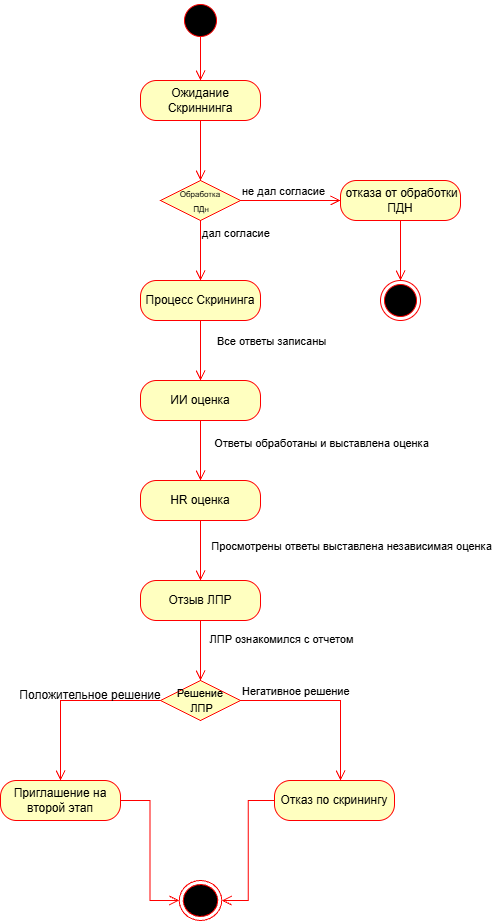

The diagram above was exported from draw.io. Its source (the exported page's mxGraphModel, read from the mxfile embedded in the PNG):
<mxGraphModel dx="1746" dy="959" grid="1" gridSize="10" guides="1" tooltips="1" connect="1" arrows="1" fold="1" page="1" pageScale="1" pageWidth="827" pageHeight="1169" math="0" shadow="0">
  <root>
    <mxCell id="0" />
    <mxCell id="1" parent="0" />
    <mxCell id="xp7-fwLoICTH73ag07sf-1" parent="1" style="ellipse;html=1;shape=startState;fillColor=#000000;strokeColor=#ff0000;" value="" vertex="1">
      <mxGeometry height="40" width="40" x="320" y="40" as="geometry" />
    </mxCell>
    <mxCell id="xp7-fwLoICTH73ag07sf-2" edge="1" parent="1" source="xp7-fwLoICTH73ag07sf-1" style="edgeStyle=orthogonalEdgeStyle;html=1;verticalAlign=bottom;endArrow=open;endSize=8;strokeColor=#ff0000;rounded=0;exitX=0.497;exitY=0.912;exitDx=0;exitDy=0;exitPerimeter=0;" value="">
      <mxGeometry relative="1" x="0.095" as="geometry">
        <mxPoint x="340" y="120" as="targetPoint" />
      </mxGeometry>
    </mxCell>
    <mxCell id="xp7-fwLoICTH73ag07sf-3" parent="1" style="rounded=1;whiteSpace=wrap;html=1;arcSize=40;fontColor=#000000;fillColor=#ffffc0;strokeColor=#ff0000;" value="Ожидание Скриннинга" vertex="1">
      <mxGeometry height="40" width="120" x="280" y="120" as="geometry" />
    </mxCell>
    <mxCell id="xp7-fwLoICTH73ag07sf-4" edge="1" parent="1" source="xp7-fwLoICTH73ag07sf-3" style="edgeStyle=orthogonalEdgeStyle;html=1;verticalAlign=bottom;endArrow=open;endSize=8;strokeColor=#ff0000;rounded=0;" value="">
      <mxGeometry relative="1" as="geometry">
        <mxPoint x="340" y="220" as="targetPoint" />
      </mxGeometry>
    </mxCell>
    <mxCell id="xp7-fwLoICTH73ag07sf-5" parent="1" style="rhombus;whiteSpace=wrap;html=1;fontColor=#000000;fillColor=#ffffc0;strokeColor=#ff0000;" value="&lt;font style=&quot;font-size: 8px;&quot;&gt;Обработка&lt;/font&gt;&lt;div&gt;&lt;font style=&quot;font-size: 8px;&quot;&gt;&amp;nbsp;ПДн&lt;/font&gt;&lt;/div&gt;" vertex="1">
      <mxGeometry height="40" width="80" x="300" y="220" as="geometry" />
    </mxCell>
    <mxCell id="xp7-fwLoICTH73ag07sf-6" edge="1" parent="1" source="xp7-fwLoICTH73ag07sf-5" style="edgeStyle=orthogonalEdgeStyle;html=1;align=left;verticalAlign=bottom;endArrow=open;endSize=8;strokeColor=#ff0000;rounded=0;" value="не дал согласие">
      <mxGeometry relative="1" x="-1" as="geometry">
        <mxPoint x="480" y="240" as="targetPoint" />
      </mxGeometry>
    </mxCell>
    <mxCell id="xp7-fwLoICTH73ag07sf-7" edge="1" parent="1" source="xp7-fwLoICTH73ag07sf-5" style="edgeStyle=orthogonalEdgeStyle;html=1;align=left;verticalAlign=top;endArrow=open;endSize=8;strokeColor=#ff0000;rounded=0;" value="дал согласие">
      <mxGeometry relative="1" x="-1" as="geometry">
        <mxPoint x="340" y="320" as="targetPoint" />
      </mxGeometry>
    </mxCell>
    <mxCell id="xp7-fwLoICTH73ag07sf-8" parent="1" style="rounded=1;whiteSpace=wrap;html=1;arcSize=40;fontColor=#000000;fillColor=#ffffc0;strokeColor=#ff0000;" value="&amp;nbsp;отказа от обработки ПДН" vertex="1">
      <mxGeometry height="40" width="120" x="480" y="220" as="geometry" />
    </mxCell>
    <mxCell id="xp7-fwLoICTH73ag07sf-9" edge="1" parent="1" source="xp7-fwLoICTH73ag07sf-8" style="edgeStyle=orthogonalEdgeStyle;html=1;verticalAlign=bottom;endArrow=open;endSize=8;strokeColor=#ff0000;rounded=0;" value="">
      <mxGeometry relative="1" as="geometry">
        <mxPoint x="540" y="320" as="targetPoint" />
      </mxGeometry>
    </mxCell>
    <mxCell id="xp7-fwLoICTH73ag07sf-10" parent="1" style="ellipse;html=1;shape=endState;fillColor=#000000;strokeColor=#ff0000;" value="" vertex="1">
      <mxGeometry height="40" width="40" x="520" y="320" as="geometry" />
    </mxCell>
    <mxCell id="xp7-fwLoICTH73ag07sf-11" parent="1" style="rounded=1;whiteSpace=wrap;html=1;arcSize=40;fontColor=#000000;fillColor=#ffffc0;strokeColor=#ff0000;" value="Процесс Скрининга" vertex="1">
      <mxGeometry height="40" width="120" x="280" y="320" as="geometry" />
    </mxCell>
    <mxCell id="xp7-fwLoICTH73ag07sf-12" edge="1" parent="1" source="xp7-fwLoICTH73ag07sf-11" style="edgeStyle=orthogonalEdgeStyle;html=1;verticalAlign=bottom;endArrow=open;endSize=8;strokeColor=#ff0000;rounded=0;" value="">
      <mxGeometry relative="1" as="geometry">
        <mxPoint x="340" y="420" as="targetPoint" />
      </mxGeometry>
    </mxCell>
    <mxCell id="xp7-fwLoICTH73ag07sf-17" connectable="0" parent="xp7-fwLoICTH73ag07sf-12" style="edgeLabel;html=1;align=center;verticalAlign=middle;resizable=0;points=[];" value="Все ответы записаны" vertex="1">
      <mxGeometry relative="1" x="-0.0821" y="1" as="geometry">
        <mxPoint x="69" y="-8" as="offset" />
      </mxGeometry>
    </mxCell>
    <mxCell id="xp7-fwLoICTH73ag07sf-13" parent="1" style="rounded=1;whiteSpace=wrap;html=1;arcSize=40;fontColor=#000000;fillColor=#ffffc0;strokeColor=#ff0000;" value="ИИ оценка" vertex="1">
      <mxGeometry height="40" width="120" x="280" y="420" as="geometry" />
    </mxCell>
    <mxCell id="xp7-fwLoICTH73ag07sf-14" edge="1" parent="1" source="xp7-fwLoICTH73ag07sf-13" style="edgeStyle=orthogonalEdgeStyle;html=1;verticalAlign=bottom;endArrow=open;endSize=8;strokeColor=#ff0000;rounded=0;" value="">
      <mxGeometry relative="1" as="geometry">
        <mxPoint x="340" y="520" as="targetPoint" />
      </mxGeometry>
    </mxCell>
    <mxCell id="xp7-fwLoICTH73ag07sf-18" connectable="0" parent="xp7-fwLoICTH73ag07sf-14" style="edgeLabel;html=1;align=center;verticalAlign=middle;resizable=0;points=[];" value="Ответы обработаны и выставлена оценка" vertex="1">
      <mxGeometry relative="1" x="-0.2263" y="-1" as="geometry">
        <mxPoint x="121" as="offset" />
      </mxGeometry>
    </mxCell>
    <mxCell id="xp7-fwLoICTH73ag07sf-15" parent="1" style="rounded=1;whiteSpace=wrap;html=1;arcSize=40;fontColor=#000000;fillColor=#ffffc0;strokeColor=#ff0000;" value="HR оценка" vertex="1">
      <mxGeometry height="40" width="120" x="280" y="520" as="geometry" />
    </mxCell>
    <mxCell id="xp7-fwLoICTH73ag07sf-16" edge="1" parent="1" source="xp7-fwLoICTH73ag07sf-15" style="edgeStyle=orthogonalEdgeStyle;html=1;verticalAlign=bottom;endArrow=open;endSize=8;strokeColor=#ff0000;rounded=0;" value="">
      <mxGeometry relative="1" as="geometry">
        <mxPoint x="340" y="620" as="targetPoint" />
      </mxGeometry>
    </mxCell>
    <mxCell id="xp7-fwLoICTH73ag07sf-21" connectable="0" parent="xp7-fwLoICTH73ag07sf-16" style="edgeLabel;html=1;align=center;verticalAlign=middle;resizable=0;points=[];" value="Просмотрены ответы выставлена независимая оценка" vertex="1">
      <mxGeometry relative="1" x="-0.1462" as="geometry">
        <mxPoint x="150" y="-1" as="offset" />
      </mxGeometry>
    </mxCell>
    <mxCell id="xp7-fwLoICTH73ag07sf-19" parent="1" style="rounded=1;whiteSpace=wrap;html=1;arcSize=40;fontColor=#000000;fillColor=#ffffc0;strokeColor=#ff0000;" value="Отзыв ЛПР" vertex="1">
      <mxGeometry height="40" width="120" x="280" y="620" as="geometry" />
    </mxCell>
    <mxCell id="xp7-fwLoICTH73ag07sf-20" edge="1" parent="1" source="xp7-fwLoICTH73ag07sf-19" style="edgeStyle=orthogonalEdgeStyle;html=1;verticalAlign=bottom;endArrow=open;endSize=8;strokeColor=#ff0000;rounded=0;" value="">
      <mxGeometry relative="1" as="geometry">
        <mxPoint x="340" y="720" as="targetPoint" />
      </mxGeometry>
    </mxCell>
    <mxCell id="xp7-fwLoICTH73ag07sf-25" connectable="0" parent="xp7-fwLoICTH73ag07sf-20" style="edgeLabel;html=1;align=center;verticalAlign=middle;resizable=0;points=[];" value="ЛПР ознакомился с отчетом" vertex="1">
      <mxGeometry relative="1" x="-0.3944" as="geometry">
        <mxPoint x="80" as="offset" />
      </mxGeometry>
    </mxCell>
    <mxCell id="xp7-fwLoICTH73ag07sf-22" parent="1" style="rhombus;whiteSpace=wrap;html=1;fontColor=#000000;fillColor=#ffffc0;strokeColor=#ff0000;" value="&lt;font style=&quot;font-size: 11px;&quot;&gt;Решение&lt;/font&gt;&lt;div&gt;&lt;font style=&quot;font-size: 11px;&quot;&gt;&amp;nbsp;ЛПР&lt;/font&gt;&lt;/div&gt;" vertex="1">
      <mxGeometry height="40" width="80" x="300" y="720" as="geometry" />
    </mxCell>
    <mxCell id="xp7-fwLoICTH73ag07sf-23" edge="1" parent="1" source="xp7-fwLoICTH73ag07sf-22" style="edgeStyle=orthogonalEdgeStyle;html=1;align=left;verticalAlign=bottom;endArrow=open;endSize=8;strokeColor=#ff0000;rounded=0;" value="Негативное решение">
      <mxGeometry relative="1" x="-1" as="geometry">
        <mxPoint x="480" y="820" as="targetPoint" />
      </mxGeometry>
    </mxCell>
    <mxCell id="xp7-fwLoICTH73ag07sf-24" edge="1" parent="1" source="xp7-fwLoICTH73ag07sf-22" style="edgeStyle=orthogonalEdgeStyle;html=1;align=left;verticalAlign=top;endArrow=open;endSize=8;strokeColor=#ff0000;rounded=0;exitX=0;exitY=0.5;exitDx=0;exitDy=0;" value="">
      <mxGeometry relative="1" x="0.1111" y="-36" as="geometry">
        <mxPoint x="6" y="-20" as="offset" />
        <Array as="points">
          <mxPoint x="200" y="740" />
          <mxPoint x="200" y="820" />
        </Array>
        <mxPoint x="200" y="820" as="targetPoint" />
      </mxGeometry>
    </mxCell>
    <mxCell id="xp7-fwLoICTH73ag07sf-26" parent="1" style="text;html=1;whiteSpace=wrap;strokeColor=none;fillColor=none;align=center;verticalAlign=middle;rounded=0;" value="Положительное решение" vertex="1">
      <mxGeometry height="30" width="160" x="150" y="720" as="geometry" />
    </mxCell>
    <mxCell id="xp7-fwLoICTH73ag07sf-27" parent="1" style="rounded=1;whiteSpace=wrap;html=1;arcSize=40;fontColor=#000000;fillColor=#ffffc0;strokeColor=#ff0000;" value="Приглашение на второй этап" vertex="1">
      <mxGeometry height="40" width="120" x="140" y="820" as="geometry" />
    </mxCell>
    <mxCell id="xp7-fwLoICTH73ag07sf-28" edge="1" parent="1" source="xp7-fwLoICTH73ag07sf-27" style="edgeStyle=orthogonalEdgeStyle;html=1;verticalAlign=bottom;endArrow=open;endSize=8;strokeColor=#ff0000;rounded=0;entryX=0;entryY=0.5;entryDx=0;entryDy=0;" target="xp7-fwLoICTH73ag07sf-31" value="">
      <mxGeometry relative="1" as="geometry">
        <mxPoint x="200" y="920" as="targetPoint" />
      </mxGeometry>
    </mxCell>
    <mxCell id="xp7-fwLoICTH73ag07sf-29" parent="1" style="rounded=1;whiteSpace=wrap;html=1;arcSize=40;fontColor=#000000;fillColor=#ffffc0;strokeColor=#ff0000;" value="Отказ по скринингу" vertex="1">
      <mxGeometry height="40" width="120" x="414" y="820" as="geometry" />
    </mxCell>
    <mxCell id="xp7-fwLoICTH73ag07sf-30" edge="1" parent="1" source="xp7-fwLoICTH73ag07sf-29" style="edgeStyle=orthogonalEdgeStyle;html=1;verticalAlign=bottom;endArrow=open;endSize=8;strokeColor=#ff0000;rounded=0;entryX=1;entryY=0.5;entryDx=0;entryDy=0;" target="xp7-fwLoICTH73ag07sf-31" value="">
      <mxGeometry relative="1" as="geometry">
        <mxPoint x="474" y="920" as="targetPoint" />
      </mxGeometry>
    </mxCell>
    <mxCell id="xp7-fwLoICTH73ag07sf-31" parent="1" style="ellipse;html=1;shape=endState;fillColor=#000000;strokeColor=#ff0000;" value="" vertex="1">
      <mxGeometry height="40" width="42.5" x="318.75" y="920" as="geometry" />
    </mxCell>
  </root>
</mxGraphModel>